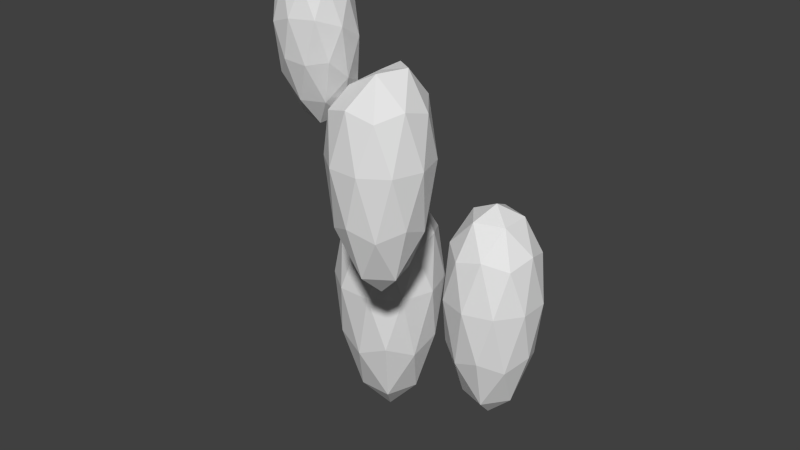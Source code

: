 # Source: eggplantProduct.blend  (saved by Blender 2.76.0; exported with 4.5.12 LTS)
import bpy
from mathutils import Matrix  # noqa: F401  (used for matrix-valued properties, if any)

bpy.ops.wm.read_factory_settings(use_empty=True)
scene = bpy.context.scene
scene.name = 'Scene'

# ---- collections
col_collection_1 = bpy.data.collections.new('Collection 1'); scene.collection.children.link(col_collection_1)

# ---- world
world_world = bpy.data.worlds.new('World'); scene.world = world_world
world_world.color = (0.05088, 0.05088, 0.05088)
world_world.use_sun_shadow = False
world_world.sun_shadow_jitter_overblur = 0.0
world_world.cycles.sampling_method = 'MANUAL'
world_world.cycles.sample_map_resolution = 256

# ---- meshes
me_plane = bpy.data.meshes.new('Plane')
me_plane.from_pydata([(-0.01356, -0.03516, 0.3881), (0.0008898, -0.02245, 0.4109), (0.002985, -0.04497, 0.4259), (-0.01778, -0.05392, 0.4259), (-0.03271, -0.03694, 0.4109), (-0.02117, -0.01749, 0.3999), (0.005596, -0.03337, 0.4577), (-0.005945, -0.05282, 0.4644), (-0.02801, -0.04786, 0.4577), (-0.0301, -0.02534, 0.4451), (-0.009335, -0.01639, 0.4451), (-0.01356, -0.03516, 0.4763), (-0.003835, -0.04093, 0.403), (-0.005066, -0.02769, 0.3928), (0.004658, -0.03346, 0.4157), (-0.009542, -0.01731, 0.3998), (-0.01803, -0.02477, 0.3855), (-0.01604, -0.04619, 0.403), (-0.006317, -0.05196, 0.4242), (-0.02482, -0.0362, 0.3928), (-0.0273, -0.04723, 0.4157), (-0.02929, -0.02582, 0.3998), (-0.002584, -0.01666, 0.427), (-0.01555, -0.01374, 0.4213), (0.007425, -0.03988, 0.4431), (0.006193, -0.02664, 0.4355), (-0.01157, -0.05657, 0.4475), (0.0006412, -0.05131, 0.4475), (-0.03331, -0.04367, 0.4355), (-0.02454, -0.05365, 0.4431), (-0.02776, -0.019, 0.4213), (-0.03454, -0.03043, 0.427), (0.0001826, -0.02308, 0.4544), (0.002176, -0.04449, 0.4653), (-0.01758, -0.05301, 0.4653), (-0.03178, -0.03685, 0.4544), (-0.0208, -0.01835, 0.4468), (-0.0023, -0.03411, 0.4723), (-0.01108, -0.02412, 0.4658), (-0.009084, -0.04554, 0.476), (-0.02205, -0.04262, 0.4723), (-0.02328, -0.02939, 0.4658), (0.04551, 0.03902, 0.1951), (0.02418, 0.05475, 0.2444), (0.05387, 0.06417, 0.2444), (0.072, 0.03884, 0.2444), (0.05352, 0.01377, 0.2444), (0.02396, 0.0236, 0.2444), (0.03749, 0.06428, 0.3043), (0.06705, 0.05445, 0.3043), (0.06684, 0.0233, 0.3043), (0.03715, 0.01388, 0.3043), (0.01901, 0.03921, 0.3043), (0.04551, 0.03902, 0.3334), (0.05042, 0.0538, 0.21), (0.03297, 0.04826, 0.21), (0.03788, 0.06304, 0.2382), (0.02031, 0.0392, 0.2382), (0.03284, 0.02996, 0.21), (0.06108, 0.03892, 0.21), (0.066, 0.0537, 0.2382), (0.05022, 0.02418, 0.21), (0.06579, 0.02407, 0.2382), (0.03756, 0.01511, 0.2382), (0.01739, 0.04837, 0.2767), (0.01727, 0.03006, 0.2767), (0.04571, 0.06865, 0.2767), (0.02826, 0.06311, 0.2767), (0.07374, 0.04799, 0.2767), (0.06308, 0.06287, 0.2767), (0.06276, 0.01494, 0.2767), (0.07362, 0.02968, 0.2767), (0.02793, 0.01518, 0.2767), (0.0453, 0.009399, 0.2767), (0.02522, 0.05398, 0.3088), (0.05346, 0.06294, 0.3088), (0.07071, 0.03885, 0.3088), (0.05313, 0.015, 0.3088), (0.02502, 0.02435, 0.3088), (0.0408, 0.05387, 0.326), (0.02993, 0.03913, 0.326), (0.05817, 0.04809, 0.326), (0.05804, 0.02978, 0.326), (0.04059, 0.02424, 0.326), (-0.04074, 0.05017, 0.1548), (-0.01113, 0.05942, 0.2163), (-0.02279, 0.02487, 0.2163), (-0.05925, 0.02528, 0.2163), (-0.07013, 0.06009, 0.2163), (-0.04039, 0.08119, 0.2163), (-0.01134, 0.04025, 0.2821), (-0.04109, 0.01915, 0.2838), (-0.07035, 0.04092, 0.2838), (-0.05869, 0.07547, 0.2838), (-0.02222, 0.07506, 0.2838), (-0.04074, 0.05017, 0.3127), (-0.03019, 0.0353, 0.174), (-0.02333, 0.05561, 0.174), (-0.01278, 0.04074, 0.2088), (-0.02313, 0.07384, 0.2088), (-0.04053, 0.0684, 0.174), (-0.05162, 0.03554, 0.174), (-0.04107, 0.02067, 0.2088), (-0.05801, 0.056, 0.174), (-0.0689, 0.04137, 0.2088), (-0.05781, 0.07423, 0.2088), (-0.01245, 0.07024, 0.2537), (-0.02965, 0.08303, 0.2537), (-0.01291, 0.02947, 0.2537), (-0.006057, 0.04978, 0.2537), (-0.05183, 0.01731, 0.2537), (-0.03039, 0.01707, 0.2537), (-0.07542, 0.05056, 0.2537), (-0.06903, 0.0301, 0.2537), (-0.05108, 0.08328, 0.2537), (-0.06856, 0.07087, 0.2537), (-0.01258, 0.05897, 0.2884), (-0.02367, 0.02611, 0.2884), (-0.05835, 0.0265, 0.2884), (-0.06869, 0.05961, 0.2884), (-0.0404, 0.07967, 0.2884), (-0.02346, 0.04434, 0.3057), (-0.02985, 0.0648, 0.3057), (-0.04094, 0.03194, 0.3057), (-0.05814, 0.04473, 0.3057), (-0.05129, 0.06504, 0.3057), (0.02301, -0.03136, 0.3014), (0.008836, -0.01035, 0.3477), (0.03861, -0.01139, 0.3477), (0.04682, -0.04002, 0.3477), (0.02213, -0.05669, 0.3477), (-0.001351, -0.03835, 0.3477), (0.02389, -0.00603, 0.4051), (0.04737, -0.02437, 0.4051), (0.03718, -0.05237, 0.4051), (0.007409, -0.05133, 0.4051), (-0.0008061, -0.02269, 0.4022), (0.02301, -0.03136, 0.4234), (0.03218, -0.01962, 0.3153), (0.01468, -0.01901, 0.3153), (0.02385, -0.00727, 0.3418), (0.0003596, -0.02312, 0.3418), (0.008691, -0.03547, 0.3153), (0.03701, -0.03645, 0.3153), (0.04618, -0.02471, 0.3418), (0.02249, -0.04624, 0.3153), (0.03649, -0.05134, 0.3418), (0.008172, -0.05035, 0.3418), (0.0006798, -0.01392, 0.3784), (-0.005308, -0.03037, 0.3784), (0.0327, -0.004731, 0.3784), (0.0152, -0.004122, 0.3784), (0.05133, -0.03234, 0.3784), (0.0465, -0.01551, 0.3784), (0.03082, -0.05859, 0.3784), (0.04534, -0.0488, 0.3784), (-0.0004791, -0.0472, 0.3784), (0.01332, -0.05798, 0.3784), (0.009529, -0.01138, 0.4095), (0.03785, -0.01236, 0.4095), (0.04566, -0.0396, 0.4095), (0.02217, -0.05545, 0.4095), (-0.0001587, -0.038, 0.4046), (0.02353, -0.01647, 0.4241), (0.009011, -0.02626, 0.4054), (0.03733, -0.02725, 0.4264), (0.03134, -0.04371, 0.4264), (0.01384, -0.0431, 0.4171)], [], [(0, 13, 12), (1, 13, 15), (0, 12, 17), (0, 17, 19), (0, 19, 16), (1, 15, 22), (2, 14, 24), (3, 18, 26), (4, 20, 28), (5, 21, 30), (1, 22, 25), (2, 24, 27), (3, 26, 29), (4, 28, 31), (5, 30, 23), (6, 32, 37), (7, 33, 39), (8, 34, 40), (9, 35, 41), (10, 36, 38), (38, 41, 11), (38, 36, 41), (36, 9, 41), (41, 40, 11), (41, 35, 40), (35, 8, 40), (40, 39, 11), (40, 34, 39), (34, 7, 39), (39, 37, 11), (39, 33, 37), (33, 6, 37), (37, 38, 11), (37, 32, 38), (32, 10, 38), (23, 36, 10), (23, 30, 36), (30, 9, 36), (31, 35, 9), (31, 28, 35), (28, 8, 35), (29, 34, 8), (29, 26, 34), (26, 7, 34), (27, 33, 7), (27, 24, 33), (24, 6, 33), (25, 32, 6), (25, 22, 32), (22, 10, 32), (30, 31, 9), (30, 21, 31), (21, 4, 31), (28, 29, 8), (28, 20, 29), (20, 3, 29), (26, 27, 7), (26, 18, 27), (18, 2, 27), (24, 25, 6), (24, 14, 25), (14, 1, 25), (22, 23, 10), (22, 15, 23), (15, 5, 23), (16, 21, 5), (16, 19, 21), (19, 4, 21), (19, 20, 4), (19, 17, 20), (17, 3, 20), (17, 18, 3), (17, 12, 18), (12, 2, 18), (15, 16, 5), (15, 13, 16), (13, 0, 16), (12, 14, 2), (12, 13, 14), (13, 1, 14), (42, 55, 54), (43, 55, 57), (42, 54, 59), (42, 59, 61), (42, 61, 58), (43, 57, 64), (44, 56, 66), (45, 60, 68), (46, 62, 70), (47, 63, 72), (43, 64, 67), (44, 66, 69), (45, 68, 71), (46, 70, 73), (47, 72, 65), (48, 74, 79), (49, 75, 81), (50, 76, 82), (51, 77, 83), (52, 78, 80), (80, 83, 53), (80, 78, 83), (78, 51, 83), (83, 82, 53), (83, 77, 82), (77, 50, 82), (82, 81, 53), (82, 76, 81), (76, 49, 81), (81, 79, 53), (81, 75, 79), (75, 48, 79), (79, 80, 53), (79, 74, 80), (74, 52, 80), (65, 78, 52), (65, 72, 78), (72, 51, 78), (73, 77, 51), (73, 70, 77), (70, 50, 77), (71, 76, 50), (71, 68, 76), (68, 49, 76), (69, 75, 49), (69, 66, 75), (66, 48, 75), (67, 74, 48), (67, 64, 74), (64, 52, 74), (72, 73, 51), (72, 63, 73), (63, 46, 73), (70, 71, 50), (70, 62, 71), (62, 45, 71), (68, 69, 49), (68, 60, 69), (60, 44, 69), (66, 67, 48), (66, 56, 67), (56, 43, 67), (64, 65, 52), (64, 57, 65), (57, 47, 65), (58, 63, 47), (58, 61, 63), (61, 46, 63), (61, 62, 46), (61, 59, 62), (59, 45, 62), (59, 60, 45), (59, 54, 60), (54, 44, 60), (57, 58, 47), (57, 55, 58), (55, 42, 58), (54, 56, 44), (54, 55, 56), (55, 43, 56), (84, 97, 96), (85, 97, 99), (84, 96, 101), (84, 101, 103), (84, 103, 100), (85, 99, 106), (86, 98, 108), (87, 102, 110), (88, 104, 112), (89, 105, 114), (85, 106, 109), (86, 108, 111), (87, 110, 113), (88, 112, 115), (89, 114, 107), (90, 116, 121), (91, 117, 123), (92, 118, 124), (93, 119, 125), (94, 120, 122), (122, 125, 95), (122, 120, 125), (120, 93, 125), (125, 124, 95), (125, 119, 124), (119, 92, 124), (124, 123, 95), (124, 118, 123), (118, 91, 123), (123, 121, 95), (123, 117, 121), (117, 90, 121), (121, 122, 95), (121, 116, 122), (116, 94, 122), (107, 120, 94), (107, 114, 120), (114, 93, 120), (115, 119, 93), (115, 112, 119), (112, 92, 119), (113, 118, 92), (113, 110, 118), (110, 91, 118), (111, 117, 91), (111, 108, 117), (108, 90, 117), (109, 116, 90), (109, 106, 116), (106, 94, 116), (114, 115, 93), (114, 105, 115), (105, 88, 115), (112, 113, 92), (112, 104, 113), (104, 87, 113), (110, 111, 91), (110, 102, 111), (102, 86, 111), (108, 109, 90), (108, 98, 109), (98, 85, 109), (106, 107, 94), (106, 99, 107), (99, 89, 107), (100, 105, 89), (100, 103, 105), (103, 88, 105), (103, 104, 88), (103, 101, 104), (101, 87, 104), (101, 102, 87), (101, 96, 102), (96, 86, 102), (99, 100, 89), (99, 97, 100), (97, 84, 100), (96, 98, 86), (96, 97, 98), (97, 85, 98), (126, 139, 138), (127, 139, 141), (126, 138, 143), (126, 143, 145), (126, 145, 142), (127, 141, 148), (128, 140, 150), (129, 144, 152), (130, 146, 154), (131, 147, 156), (127, 148, 151), (128, 150, 153), (129, 152, 155), (130, 154, 157), (131, 156, 149), (132, 158, 163), (133, 159, 165), (134, 160, 166), (135, 161, 167), (136, 162, 164), (164, 167, 137), (164, 162, 167), (162, 135, 167), (167, 166, 137), (167, 161, 166), (161, 134, 166), (166, 165, 137), (166, 160, 165), (160, 133, 165), (165, 163, 137), (165, 159, 163), (159, 132, 163), (163, 164, 137), (163, 158, 164), (158, 136, 164), (149, 162, 136), (149, 156, 162), (156, 135, 162), (157, 161, 135), (157, 154, 161), (154, 134, 161), (155, 160, 134), (155, 152, 160), (152, 133, 160), (153, 159, 133), (153, 150, 159), (150, 132, 159), (151, 158, 132), (151, 148, 158), (148, 136, 158), (156, 157, 135), (156, 147, 157), (147, 130, 157), (154, 155, 134), (154, 146, 155), (146, 129, 155), (152, 153, 133), (152, 144, 153), (144, 128, 153), (150, 151, 132), (150, 140, 151), (140, 127, 151), (148, 149, 136), (148, 141, 149), (141, 131, 149), (142, 147, 131), (142, 145, 147), (145, 130, 147), (145, 146, 130), (145, 143, 146), (143, 129, 146), (143, 144, 129), (143, 138, 144), (138, 128, 144), (141, 142, 131), (141, 139, 142), (139, 126, 142), (138, 140, 128), (138, 139, 140), (139, 127, 140)])
_uv = me_plane.uv_layers.new(name='UVMap')
_uv.uv.foreach_set('vector', [0.3148, 0.8852, 0.337, 0.893, 0.3064, 0.893, 0.3525, 0.914, 0.337, 0.893, 0.3591, 0.9099, 0.3148, 0.8852, 0.3064, 0.893, 0.2875, 0.893, 0.3148, 0.8852, 0.2875, 0.893, 0.3064, 0.893, 0.3148, 0.8852, 0.3064, 0.893, 0.337, 0.893, 0.3525, 0.914, 0.3591, 0.9099, 0.3643, 0.9372, 0.3005, 0.914, 0.3285, 0.9099, 0.3148, 0.9372, 0.2684, 0.914, 0.2791, 0.9099, 0.2654, 0.9372, 0.3005, 0.914, 0.2791, 0.9099, 0.2843, 0.9372, 0.3525, 0.914, 0.3285, 0.9099, 0.3454, 0.9372, 0.3525, 0.914, 0.3643, 0.9372, 0.3454, 0.9372, 0.3005, 0.914, 0.3148, 0.9372, 0.2843, 0.9372, 0.2684, 0.914, 0.2654, 0.9372, 0.2654, 0.9372, 0.3005, 0.914, 0.2843, 0.9372, 0.3148, 0.9372, 0.3525, 0.914, 0.3454, 0.9372, 0.3643, 0.9372, 0.3292, 0.9605, 0.3506, 0.9645, 0.3233, 0.9814, 0.2772, 0.9605, 0.3012, 0.9645, 0.2927, 0.9814, 0.2772, 0.9605, 0.2706, 0.9645, 0.2927, 0.9814, 0.3292, 0.9605, 0.3012, 0.9645, 0.3233, 0.9814, 0.3613, 0.9605, 0.3506, 0.9645, 0.3422, 0.9814, 0.3422, 0.9814, 0.3233, 0.9814, 0.3148, 0.9892, 0.3422, 0.9814, 0.3506, 0.9645, 0.3233, 0.9814, 0.3506, 0.9645, 0.3292, 0.9605, 0.3233, 0.9814, 0.3233, 0.9814, 0.2927, 0.9814, 0.3148, 0.9892, 0.3233, 0.9814, 0.3012, 0.9645, 0.2927, 0.9814, 0.3012, 0.9645, 0.2772, 0.9605, 0.2927, 0.9814, 0.2927, 0.9814, 0.2927, 0.9814, 0.3148, 0.9892, 0.2927, 0.9814, 0.2706, 0.9645, 0.2927, 0.9814, 0.2706, 0.9645, 0.2772, 0.9605, 0.2927, 0.9814, 0.2927, 0.9814, 0.3233, 0.9814, 0.3148, 0.9892, 0.2927, 0.9814, 0.3012, 0.9645, 0.3233, 0.9814, 0.3012, 0.9645, 0.3292, 0.9605, 0.3233, 0.9814, 0.3233, 0.9814, 0.3422, 0.9814, 0.3148, 0.9892, 0.3233, 0.9814, 0.3506, 0.9645, 0.3422, 0.9814, 0.3506, 0.9645, 0.3613, 0.9605, 0.3422, 0.9814, 0.3643, 0.9372, 0.3506, 0.9645, 0.3613, 0.9605, 0.3643, 0.9372, 0.3454, 0.9372, 0.3506, 0.9645, 0.3454, 0.9372, 0.3292, 0.9605, 0.3506, 0.9645, 0.3148, 0.9372, 0.3012, 0.9645, 0.3292, 0.9605, 0.3148, 0.9372, 0.2843, 0.9372, 0.3012, 0.9645, 0.2843, 0.9372, 0.2772, 0.9605, 0.3012, 0.9645, 0.2654, 0.9372, 0.2706, 0.9645, 0.2772, 0.9605, 0.2654, 0.9372, 0.2654, 0.9372, 0.2706, 0.9645, 0.2654, 0.9372, 0.2772, 0.9605, 0.2706, 0.9645, 0.2843, 0.9372, 0.3012, 0.9645, 0.2772, 0.9605, 0.2843, 0.9372, 0.3148, 0.9372, 0.3012, 0.9645, 0.3148, 0.9372, 0.3292, 0.9605, 0.3012, 0.9645, 0.3454, 0.9372, 0.3506, 0.9645, 0.3292, 0.9605, 0.3454, 0.9372, 0.3643, 0.9372, 0.3506, 0.9645, 0.3643, 0.9372, 0.3613, 0.9605, 0.3506, 0.9645, 0.3454, 0.9372, 0.3148, 0.9372, 0.3292, 0.9605, 0.3454, 0.9372, 0.3285, 0.9099, 0.3148, 0.9372, 0.3285, 0.9099, 0.3005, 0.914, 0.3148, 0.9372, 0.2843, 0.9372, 0.2654, 0.9372, 0.2772, 0.9605, 0.2843, 0.9372, 0.2791, 0.9099, 0.2654, 0.9372, 0.2791, 0.9099, 0.2684, 0.914, 0.2654, 0.9372, 0.2654, 0.9372, 0.2843, 0.9372, 0.2772, 0.9605, 0.2654, 0.9372, 0.2791, 0.9099, 0.2843, 0.9372, 0.2791, 0.9099, 0.3005, 0.914, 0.2843, 0.9372, 0.3148, 0.9372, 0.3454, 0.9372, 0.3292, 0.9605, 0.3148, 0.9372, 0.3285, 0.9099, 0.3454, 0.9372, 0.3285, 0.9099, 0.3525, 0.914, 0.3454, 0.9372, 0.3643, 0.9372, 0.3643, 0.9372, 0.3613, 0.9605, 0.3643, 0.9372, 0.3591, 0.9099, 0.3643, 0.9372, 0.3591, 0.9099, 0.3525, 0.914, 0.3643, 0.9372, 0.337, 0.893, 0.3285, 0.9099, 0.3525, 0.914, 0.337, 0.893, 0.3064, 0.893, 0.3285, 0.9099, 0.3064, 0.893, 0.3005, 0.914, 0.3285, 0.9099, 0.3064, 0.893, 0.2791, 0.9099, 0.3005, 0.914, 0.3064, 0.893, 0.2875, 0.893, 0.2791, 0.9099, 0.2875, 0.893, 0.2684, 0.914, 0.2791, 0.9099, 0.2875, 0.893, 0.2791, 0.9099, 0.2684, 0.914, 0.2875, 0.893, 0.3064, 0.893, 0.2791, 0.9099, 0.3064, 0.893, 0.3005, 0.914, 0.2791, 0.9099, 0.3591, 0.9099, 0.337, 0.893, 0.3525, 0.914, 0.3591, 0.9099, 0.337, 0.893, 0.337, 0.893, 0.337, 0.893, 0.3148, 0.8852, 0.337, 0.893, 0.3064, 0.893, 0.3285, 0.9099, 0.3005, 0.914, 0.3064, 0.893, 0.337, 0.893, 0.3285, 0.9099, 0.337, 0.893, 0.3525, 0.914, 0.3285, 0.9099, 0.3144, 0.8817, 0.3381, 0.8901, 0.3054, 0.8901, 0.3547, 0.9125, 0.3381, 0.8901, 0.3618, 0.9081, 0.3144, 0.8817, 0.3054, 0.8901, 0.2852, 0.8901, 0.3144, 0.8817, 0.2852, 0.8901, 0.3054, 0.8901, 0.3144, 0.8817, 0.3054, 0.8901, 0.3381, 0.8901, 0.3547, 0.9125, 0.3618, 0.9081, 0.3674, 0.9374, 0.299, 0.9125, 0.3291, 0.9081, 0.3144, 0.9374, 0.2646, 0.9125, 0.2761, 0.9081, 0.2615, 0.9374, 0.299, 0.9125, 0.2761, 0.9081, 0.2817, 0.9374, 0.3547, 0.9125, 0.3291, 0.9081, 0.3472, 0.9374, 0.3547, 0.9125, 0.3674, 0.9374, 0.3472, 0.9374, 0.299, 0.9125, 0.3144, 0.9374, 0.2817, 0.9374, 0.2646, 0.9125, 0.2615, 0.9374, 0.2615, 0.9374, 0.299, 0.9125, 0.2817, 0.9374, 0.3144, 0.9374, 0.3547, 0.9125, 0.3472, 0.9374, 0.3674, 0.9374, 0.3298, 0.9623, 0.3527, 0.9667, 0.3235, 0.9848, 0.2741, 0.9623, 0.2998, 0.9667, 0.2907, 0.9848, 0.2741, 0.9623, 0.2671, 0.9667, 0.2907, 0.9848, 0.3298, 0.9623, 0.2998, 0.9667, 0.3235, 0.9848, 0.3642, 0.9623, 0.3527, 0.9667, 0.3437, 0.9848, 0.3437, 0.9848, 0.3235, 0.9848, 0.3144, 0.9931, 0.3437, 0.9848, 0.3527, 0.9667, 0.3235, 0.9848, 0.3527, 0.9667, 0.3298, 0.9623, 0.3235, 0.9848, 0.3235, 0.9848, 0.2907, 0.9848, 0.3144, 0.9931, 0.3235, 0.9848, 0.2998, 0.9667, 0.2907, 0.9848, 0.2998, 0.9667, 0.2741, 0.9623, 0.2907, 0.9848, 0.2907, 0.9848, 0.2907, 0.9848, 0.3144, 0.9931, 0.2907, 0.9848, 0.2671, 0.9667, 0.2907, 0.9848, 0.2671, 0.9667, 0.2741, 0.9623, 0.2907, 0.9848, 0.2907, 0.9848, 0.3235, 0.9848, 0.3144, 0.9931, 0.2907, 0.9848, 0.2998, 0.9667, 0.3235, 0.9848, 0.2998, 0.9667, 0.3298, 0.9623, 0.3235, 0.9848, 0.3235, 0.9848, 0.3437, 0.9848, 0.3144, 0.9931, 0.3235, 0.9848, 0.3527, 0.9667, 0.3437, 0.9848, 0.3527, 0.9667, 0.3642, 0.9623, 0.3437, 0.9848, 0.3674, 0.9374, 0.3527, 0.9667, 0.3642, 0.9623, 0.3674, 0.9374, 0.3472, 0.9374, 0.3527, 0.9667, 0.3472, 0.9374, 0.3298, 0.9623, 0.3527, 0.9667, 0.3144, 0.9374, 0.2998, 0.9667, 0.3298, 0.9623, 0.3144, 0.9374, 0.2817, 0.9374, 0.2998, 0.9667, 0.2817, 0.9374, 0.2741, 0.9623, 0.2998, 0.9667, 0.2615, 0.9374, 0.2671, 0.9667, 0.2741, 0.9623, 0.2615, 0.9374, 0.2615, 0.9374, 0.2671, 0.9667, 0.2615, 0.9374, 0.2741, 0.9623, 0.2671, 0.9667, 0.2817, 0.9374, 0.2998, 0.9667, 0.2741, 0.9623, 0.2817, 0.9374, 0.3144, 0.9374, 0.2998, 0.9667, 0.3144, 0.9374, 0.3298, 0.9623, 0.2998, 0.9667, 0.3472, 0.9374, 0.3527, 0.9667, 0.3298, 0.9623, 0.3472, 0.9374, 0.3674, 0.9374, 0.3527, 0.9667, 0.3674, 0.9374, 0.3642, 0.9623, 0.3527, 0.9667, 0.3472, 0.9374, 0.3144, 0.9374, 0.3298, 0.9623, 0.3472, 0.9374, 0.3291, 0.9081, 0.3144, 0.9374, 0.3291, 0.9081, 0.299, 0.9125, 0.3144, 0.9374, 0.2817, 0.9374, 0.2615, 0.9374, 0.2741, 0.9623, 0.2817, 0.9374, 0.2761, 0.9081, 0.2615, 0.9374, 0.2761, 0.9081, 0.2646, 0.9125, 0.2615, 0.9374, 0.2615, 0.9374, 0.2817, 0.9374, 0.2741, 0.9623, 0.2615, 0.9374, 0.2761, 0.9081, 0.2817, 0.9374, 0.2761, 0.9081, 0.299, 0.9125, 0.2817, 0.9374, 0.3144, 0.9374, 0.3472, 0.9374, 0.3298, 0.9623, 0.3144, 0.9374, 0.3291, 0.9081, 0.3472, 0.9374, 0.3291, 0.9081, 0.3547, 0.9125, 0.3472, 0.9374, 0.3674, 0.9374, 0.3674, 0.9374, 0.3642, 0.9623, 0.3674, 0.9374, 0.3618, 0.9081, 0.3674, 0.9374, 0.3618, 0.9081, 0.3547, 0.9125, 0.3674, 0.9374, 0.3381, 0.8901, 0.3291, 0.9081, 0.3547, 0.9125, 0.3381, 0.8901, 0.3054, 0.8901, 0.3291, 0.9081, 0.3054, 0.8901, 0.299, 0.9125, 0.3291, 0.9081, 0.3054, 0.8901, 0.2761, 0.9081, 0.299, 0.9125, 0.3054, 0.8901, 0.2852, 0.8901, 0.2761, 0.9081, 0.2852, 0.8901, 0.2646, 0.9125, 0.2761, 0.9081, 0.2852, 0.8901, 0.2761, 0.9081, 0.2646, 0.9125, 0.2852, 0.8901, 0.3054, 0.8901, 0.2761, 0.9081, 0.3054, 0.8901, 0.299, 0.9125, 0.2761, 0.9081, 0.3618, 0.9081, 0.3381, 0.8901, 0.3547, 0.9125, 0.3618, 0.9081, 0.3381, 0.8901, 0.3381, 0.8901, 0.3381, 0.8901, 0.3144, 0.8817, 0.3381, 0.8901, 0.3054, 0.8901, 0.3291, 0.9081, 0.299, 0.9125, 0.3054, 0.8901, 0.3381, 0.8901, 0.3291, 0.9081, 0.3381, 0.8901, 0.3547, 0.9125, 0.3291, 0.9081, 0.3152, 0.8813, 0.3391, 0.8897, 0.306, 0.8897, 0.3559, 0.9124, 0.3391, 0.8897, 0.3631, 0.908, 0.3152, 0.8813, 0.306, 0.8897, 0.2855, 0.8897, 0.3152, 0.8813, 0.2855, 0.8897, 0.306, 0.8897, 0.3152, 0.8813, 0.306, 0.8897, 0.3391, 0.8897, 0.3559, 0.9124, 0.3631, 0.908, 0.3687, 0.9376, 0.2996, 0.9124, 0.33, 0.908, 0.3152, 0.9376, 0.2648, 0.9124, 0.2764, 0.908, 0.2616, 0.9376, 0.2996, 0.9124, 0.2764, 0.908, 0.282, 0.9376, 0.3559, 0.9124, 0.33, 0.908, 0.3483, 0.9376, 0.3559, 0.9124, 0.3687, 0.9376, 0.3483, 0.9376, 0.2996, 0.9124, 0.3152, 0.9376, 0.282, 0.9376, 0.2648, 0.9124, 0.2616, 0.9376, 0.2616, 0.9376, 0.2996, 0.9124, 0.282, 0.9376, 0.3152, 0.9376, 0.3559, 0.9124, 0.3483, 0.9376, 0.3687, 0.9376, 0.3307, 0.9628, 0.3539, 0.9672, 0.3243, 0.9855, 0.2744, 0.9628, 0.3003, 0.9672, 0.2912, 0.9855, 0.2744, 0.9628, 0.2672, 0.9672, 0.2912, 0.9855, 0.3307, 0.9628, 0.3003, 0.9672, 0.3243, 0.9855, 0.3655, 0.9628, 0.3539, 0.9672, 0.3448, 0.9855, 0.3448, 0.9855, 0.3243, 0.9855, 0.3152, 0.9939, 0.3448, 0.9855, 0.3539, 0.9672, 0.3243, 0.9855, 0.3539, 0.9672, 0.3307, 0.9628, 0.3243, 0.9855, 0.3243, 0.9855, 0.2912, 0.9855, 0.3152, 0.9939, 0.3243, 0.9855, 0.3003, 0.9672, 0.2912, 0.9855, 0.3003, 0.9672, 0.2744, 0.9628, 0.2912, 0.9855, 0.2912, 0.9855, 0.2912, 0.9855, 0.3152, 0.9939, 0.2912, 0.9855, 0.2672, 0.9672, 0.2912, 0.9855, 0.2672, 0.9672, 0.2744, 0.9628, 0.2912, 0.9855, 0.2912, 0.9855, 0.3243, 0.9855, 0.3152, 0.9939, 0.2912, 0.9855, 0.3003, 0.9672, 0.3243, 0.9855, 0.3003, 0.9672, 0.3307, 0.9628, 0.3243, 0.9855, 0.3243, 0.9855, 0.3448, 0.9855, 0.3152, 0.9939, 0.3243, 0.9855, 0.3539, 0.9672, 0.3448, 0.9855, 0.3539, 0.9672, 0.3655, 0.9628, 0.3448, 0.9855, 0.3687, 0.9376, 0.3539, 0.9672, 0.3655, 0.9628, 0.3687, 0.9376, 0.3483, 0.9376, 0.3539, 0.9672, 0.3483, 0.9376, 0.3307, 0.9628, 0.3539, 0.9672, 0.3152, 0.9376, 0.3003, 0.9672, 0.3307, 0.9628, 0.3152, 0.9376, 0.282, 0.9376, 0.3003, 0.9672, 0.282, 0.9376, 0.2744, 0.9628, 0.3003, 0.9672, 0.2616, 0.9376, 0.2672, 0.9672, 0.2744, 0.9628, 0.2616, 0.9376, 0.2616, 0.9376, 0.2672, 0.9672, 0.2616, 0.9376, 0.2744, 0.9628, 0.2672, 0.9672, 0.282, 0.9376, 0.3003, 0.9672, 0.2744, 0.9628, 0.282, 0.9376, 0.3152, 0.9376, 0.3003, 0.9672, 0.3152, 0.9376, 0.3307, 0.9628, 0.3003, 0.9672, 0.3483, 0.9376, 0.3539, 0.9672, 0.3307, 0.9628, 0.3483, 0.9376, 0.3687, 0.9376, 0.3539, 0.9672, 0.3687, 0.9376, 0.3655, 0.9628, 0.3539, 0.9672, 0.3483, 0.9376, 0.3152, 0.9376, 0.3307, 0.9628, 0.3483, 0.9376, 0.33, 0.908, 0.3152, 0.9376, 0.33, 0.908, 0.2996, 0.9124, 0.3152, 0.9376, 0.282, 0.9376, 0.2616, 0.9376, 0.2744, 0.9628, 0.282, 0.9376, 0.2764, 0.908, 0.2616, 0.9376, 0.2764, 0.908, 0.2648, 0.9124, 0.2616, 0.9376, 0.2616, 0.9376, 0.282, 0.9376, 0.2744, 0.9628, 0.2616, 0.9376, 0.2764, 0.908, 0.282, 0.9376, 0.2764, 0.908, 0.2996, 0.9124, 0.282, 0.9376, 0.3152, 0.9376, 0.3483, 0.9376, 0.3307, 0.9628, 0.3152, 0.9376, 0.33, 0.908, 0.3483, 0.9376, 0.33, 0.908, 0.3559, 0.9124, 0.3483, 0.9376, 0.3687, 0.9376, 0.3687, 0.9376, 0.3655, 0.9628, 0.3687, 0.9376, 0.3631, 0.908, 0.3687, 0.9376, 0.3631, 0.908, 0.3559, 0.9124, 0.3687, 0.9376, 0.3391, 0.8897, 0.33, 0.908, 0.3559, 0.9124, 0.3391, 0.8897, 0.306, 0.8897, 0.33, 0.908, 0.306, 0.8897, 0.2996, 0.9124, 0.33, 0.908, 0.306, 0.8897, 0.2764, 0.908, 0.2996, 0.9124, 0.306, 0.8897, 0.2855, 0.8897, 0.2764, 0.908, 0.2855, 0.8897, 0.2648, 0.9124, 0.2764, 0.908, 0.2855, 0.8897, 0.2764, 0.908, 0.2648, 0.9124, 0.2855, 0.8897, 0.306, 0.8897, 0.2764, 0.908, 0.306, 0.8897, 0.2996, 0.9124, 0.2764, 0.908, 0.3631, 0.908, 0.3391, 0.8897, 0.3559, 0.9124, 0.3631, 0.908, 0.3391, 0.8897, 0.3391, 0.8897, 0.3391, 0.8897, 0.3152, 0.8813, 0.3391, 0.8897, 0.306, 0.8897, 0.33, 0.908, 0.2996, 0.9124, 0.306, 0.8897, 0.3391, 0.8897, 0.33, 0.908, 0.3391, 0.8897, 0.3559, 0.9124, 0.33, 0.908, 0.3148, 0.8852, 0.337, 0.893, 0.3064, 0.893, 0.3525, 0.914, 0.337, 0.893, 0.3591, 0.9099, 0.3148, 0.8852, 0.3064, 0.893, 0.2875, 0.893, 0.3148, 0.8852, 0.2875, 0.893, 0.3064, 0.893, 0.3148, 0.8852, 0.3064, 0.893, 0.337, 0.893, 0.3525, 0.914, 0.3591, 0.9099, 0.3643, 0.9372, 0.3005, 0.914, 0.3285, 0.9099, 0.3148, 0.9372, 0.2684, 0.914, 0.2791, 0.9099, 0.2654, 0.9372, 0.3005, 0.914, 0.2791, 0.9099, 0.2843, 0.9372, 0.3525, 0.914, 0.3285, 0.9099, 0.3454, 0.9372, 0.3525, 0.914, 0.3643, 0.9372, 0.3454, 0.9372, 0.3005, 0.914, 0.3148, 0.9372, 0.2843, 0.9372, 0.2684, 0.914, 0.2654, 0.9372, 0.2654, 0.9372, 0.3005, 0.914, 0.2843, 0.9372, 0.3148, 0.9372, 0.3525, 0.914, 0.3454, 0.9372, 0.3643, 0.9372, 0.3292, 0.9605, 0.3506, 0.9645, 0.3233, 0.9814, 0.2772, 0.9605, 0.3012, 0.9645, 0.2927, 0.9814, 0.2772, 0.9605, 0.2706, 0.9645, 0.2927, 0.9814, 0.3292, 0.9605, 0.3012, 0.9645, 0.3233, 0.9814, 0.3613, 0.9605, 0.3506, 0.9645, 0.3422, 0.9814, 0.3422, 0.9814, 0.3233, 0.9814, 0.3148, 0.9892, 0.3422, 0.9814, 0.3506, 0.9645, 0.3233, 0.9814, 0.3506, 0.9645, 0.3292, 0.9605, 0.3233, 0.9814, 0.3233, 0.9814, 0.2927, 0.9814, 0.3148, 0.9892, 0.3233, 0.9814, 0.3012, 0.9645, 0.2927, 0.9814, 0.3012, 0.9645, 0.2772, 0.9605, 0.2927, 0.9814, 0.2927, 0.9814, 0.2927, 0.9814, 0.3148, 0.9892, 0.2927, 0.9814, 0.2706, 0.9645, 0.2927, 0.9814, 0.2706, 0.9645, 0.2772, 0.9605, 0.2927, 0.9814, 0.2927, 0.9814, 0.3233, 0.9814, 0.3148, 0.9892, 0.2927, 0.9814, 0.3012, 0.9645, 0.3233, 0.9814, 0.3012, 0.9645, 0.3292, 0.9605, 0.3233, 0.9814, 0.3233, 0.9814, 0.3422, 0.9814, 0.3148, 0.9892, 0.3233, 0.9814, 0.3506, 0.9645, 0.3422, 0.9814, 0.3506, 0.9645, 0.3613, 0.9605, 0.3422, 0.9814, 0.3643, 0.9372, 0.3506, 0.9645, 0.3613, 0.9605, 0.3643, 0.9372, 0.3454, 0.9372, 0.3506, 0.9645, 0.3454, 0.9372, 0.3292, 0.9605, 0.3506, 0.9645, 0.3148, 0.9372, 0.3012, 0.9645, 0.3292, 0.9605, 0.3148, 0.9372, 0.2843, 0.9372, 0.3012, 0.9645, 0.2843, 0.9372, 0.2772, 0.9605, 0.3012, 0.9645, 0.2654, 0.9372, 0.2706, 0.9645, 0.2772, 0.9605, 0.2654, 0.9372, 0.2654, 0.9372, 0.2706, 0.9645, 0.2654, 0.9372, 0.2772, 0.9605, 0.2706, 0.9645, 0.2843, 0.9372, 0.3012, 0.9645, 0.2772, 0.9605, 0.2843, 0.9372, 0.3148, 0.9372, 0.3012, 0.9645, 0.3148, 0.9372, 0.3292, 0.9605, 0.3012, 0.9645, 0.3454, 0.9372, 0.3506, 0.9645, 0.3292, 0.9605, 0.3454, 0.9372, 0.3643, 0.9372, 0.3506, 0.9645, 0.3643, 0.9372, 0.3613, 0.9605, 0.3506, 0.9645, 0.3454, 0.9372, 0.3148, 0.9372, 0.3292, 0.9605, 0.3454, 0.9372, 0.3285, 0.9099, 0.3148, 0.9372, 0.3285, 0.9099, 0.3005, 0.914, 0.3148, 0.9372, 0.2843, 0.9372, 0.2654, 0.9372, 0.2772, 0.9605, 0.2843, 0.9372, 0.2791, 0.9099, 0.2654, 0.9372, 0.2791, 0.9099, 0.2684, 0.914, 0.2654, 0.9372, 0.2654, 0.9372, 0.2843, 0.9372, 0.2772, 0.9605, 0.2654, 0.9372, 0.2791, 0.9099, 0.2843, 0.9372, 0.2791, 0.9099, 0.3005, 0.914, 0.2843, 0.9372, 0.3148, 0.9372, 0.3454, 0.9372, 0.3292, 0.9605, 0.3148, 0.9372, 0.3285, 0.9099, 0.3454, 0.9372, 0.3285, 0.9099, 0.3525, 0.914, 0.3454, 0.9372, 0.3643, 0.9372, 0.3643, 0.9372, 0.3613, 0.9605, 0.3643, 0.9372, 0.3591, 0.9099, 0.3643, 0.9372, 0.3591, 0.9099, 0.3525, 0.914, 0.3643, 0.9372, 0.337, 0.893, 0.3285, 0.9099, 0.3525, 0.914, 0.337, 0.893, 0.3064, 0.893, 0.3285, 0.9099, 0.3064, 0.893, 0.3005, 0.914, 0.3285, 0.9099, 0.3064, 0.893, 0.2791, 0.9099, 0.3005, 0.914, 0.3064, 0.893, 0.2875, 0.893, 0.2791, 0.9099, 0.2875, 0.893, 0.2684, 0.914, 0.2791, 0.9099, 0.2875, 0.893, 0.2791, 0.9099, 0.2684, 0.914, 0.2875, 0.893, 0.3064, 0.893, 0.2791, 0.9099, 0.3064, 0.893, 0.3005, 0.914, 0.2791, 0.9099, 0.3591, 0.9099, 0.337, 0.893, 0.3525, 0.914, 0.3591, 0.9099, 0.337, 0.893, 0.337, 0.893, 0.337, 0.893, 0.3148, 0.8852, 0.337, 0.893, 0.3064, 0.893, 0.3285, 0.9099, 0.3005, 0.914, 0.3064, 0.893, 0.337, 0.893, 0.3285, 0.9099, 0.337, 0.893, 0.3525, 0.914, 0.3285, 0.9099])
me_plane.use_remesh_preserve_volume = False
me_plane.use_remesh_preserve_attributes = False
me_plane.use_mirror_vertex_groups = False
me_plane.update()

# ---- objects
ob_eggplantproduct = bpy.data.objects.new('eggplantProduct', me_plane)

# ---- transforms, parenting, visibility, modifiers, constraints
ob_eggplantproduct.location = (0.0, 0.0, 0.0)
ob_eggplantproduct.lineart.crease_threshold = 0.0

# ---- collection membership
col_collection_1.objects.link(ob_eggplantproduct)

# ---- scene / render settings (as saved in the file)
scene.frame_start = 1; scene.frame_end = 250; scene.frame_set(227)
scene.render.engine = 'BLENDER_EEVEE_NEXT'
scene.render.resolution_percentage = 50
scene.render.dither_intensity = 0.0
scene.cycles.use_denoising = False
scene.cycles.samples = 10
scene.cycles.sampling_pattern = 'TABULATED_SOBOL'
scene.cycles.light_sampling_threshold = 0.0
scene.cycles.use_adaptive_sampling = False
scene.cycles.use_light_tree = False
scene.cycles.blur_glossy = 0.0
scene.cycles.pixel_filter_type = 'GAUSSIAN'
scene.cycles.sample_clamp_indirect = 0.0
scene.view_settings.view_transform = 'Standard'
bpy.context.view_layer.update()

# ---- added for rendering (the .blend has no active camera and no usable light): camera, sun
cam_auto = bpy.data.cameras.new('AutoCamera')
cam_auto.lens = 50.0
cam_auto.sensor_width = 36.0
cam_auto.clip_end = 1000.0
ob_auto_camera = bpy.data.objects.new('AutoCamera', cam_auto)
scene.collection.objects.link(ob_auto_camera)
ob_auto_camera.location = (0.352346, -0.411478, 0.598124)
ob_auto_camera.rotation_euler = (1.09748, -7.21219e-08, 0.694738)
scene.camera = ob_auto_camera
light_auto_sun = bpy.data.lights.new('AutoSun', 'SUN')
light_auto_sun.energy = 3.0
light_auto_sun.angle = 0.0523599
ob_auto_sun = bpy.data.objects.new('AutoSun', light_auto_sun)
scene.collection.objects.link(ob_auto_sun)
ob_auto_sun.rotation_euler = (0.872665, 0.174533, 0.523599)
bpy.context.view_layer.update()
